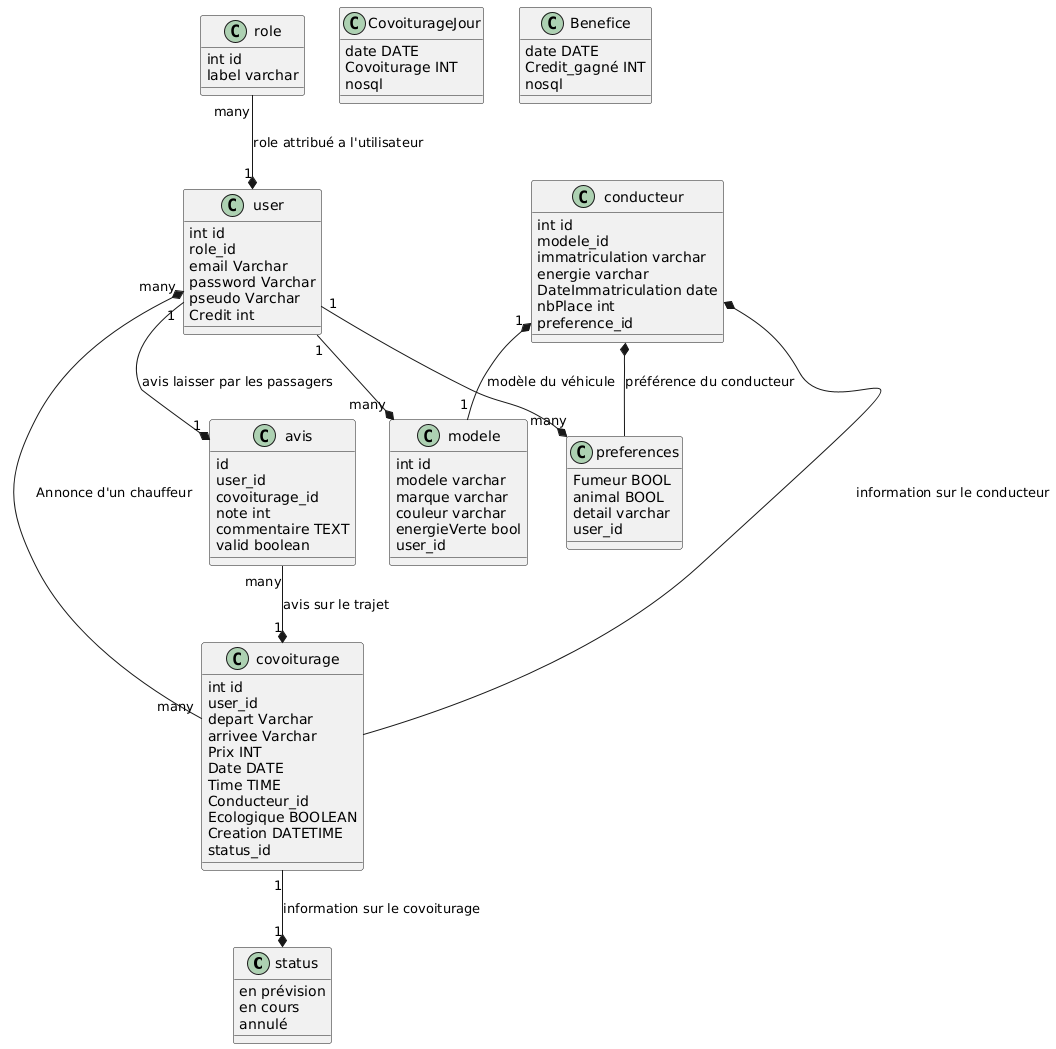

The diagram above was rendered by PlantUML. Its source (embedded in the PNG):
@startuml
class status {
en prévision
en cours
annulé
}

class covoiturage {
int id
user_id
depart Varchar
arrivee Varchar
Prix INT
Date DATE
Time TIME
Conducteur_id
Ecologique BOOLEAN
Creation DATETIME
status_id 
}

user "many" *-- "many" covoiturage : Annonce d'un chauffeur
covoiturage "1" --* "1" status  : information sur le covoiturage


class conducteur {
int id
modele_id
immatriculation varchar
energie varchar
DateImmatriculation date
nbPlace int
preference_id
}

conducteur "1" *-- "1" modele : modèle du véhicule
conducteur *-- preferences : préférence du conducteur
conducteur *-- covoiturage : information sur le conducteur

class modele {
int id
modele varchar
marque varchar
couleur varchar
energieVerte bool
user_id
}


class avis {
id
user_id
covoiturage_id
note int
commentaire TEXT
valid boolean
}

user "1" --*  "1" avis : avis laisser par les passagers
avis "many" --* "1" covoiturage : avis sur le trajet


class role {
int id
label varchar
}

role "many" --* "1" user : role attribué a l'utilisateur

class user {
int id
role_id
email Varchar
password Varchar
pseudo Varchar
Credit int
}

user "1" --* "many" modele

class preferences {
Fumeur BOOL
animal BOOL
detail varchar
user_id
}

user "1" --* "many" preferences



class CovoiturageJour {
date DATE
Covoiturage INT 
nosql
}

class Benefice  {
date DATE
Credit_gagné INT
nosql 
}
@enduml